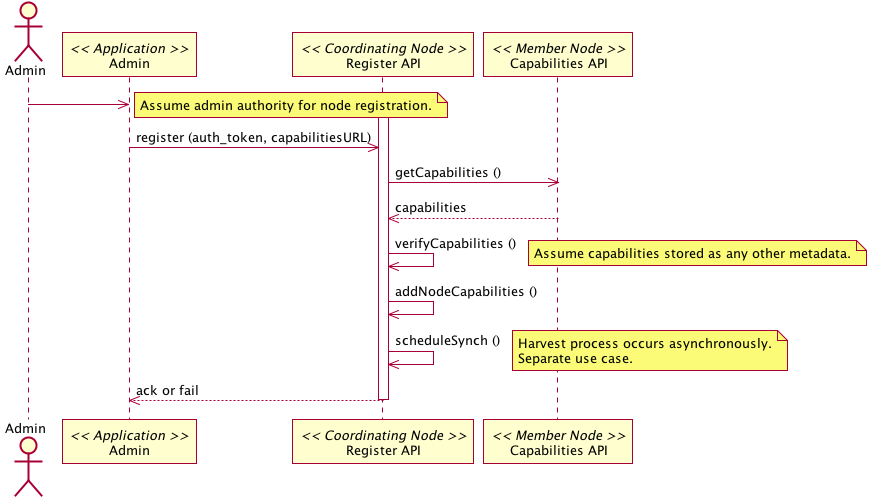

The diagram above was rendered by PlantUML. Its source (embedded in the PNG):
@startuml images/03_interaction.png
actor Admin
participant "Admin" as app_admin << Application >>
Admin -> app_admin
note right
participant "Register API" as c_reg << Coordinating Node >>
activate c_reg
app_admin -> c_reg: register (auth_token, capabilitiesURL)
participant "Capabilities API" as m_cap << Member Node >>
c_reg -> m_cap: getCapabilities ()
c_reg <-- m_cap: capabilities
c_reg -> c_reg: verifyCapabilities ()
note right
c_reg -> c_reg: addNodeCapabilities ()
c_reg -> c_reg: scheduleSynch ()
note right
app_admin <-- c_reg: ack or fail
deactivate c_reg
@enduml